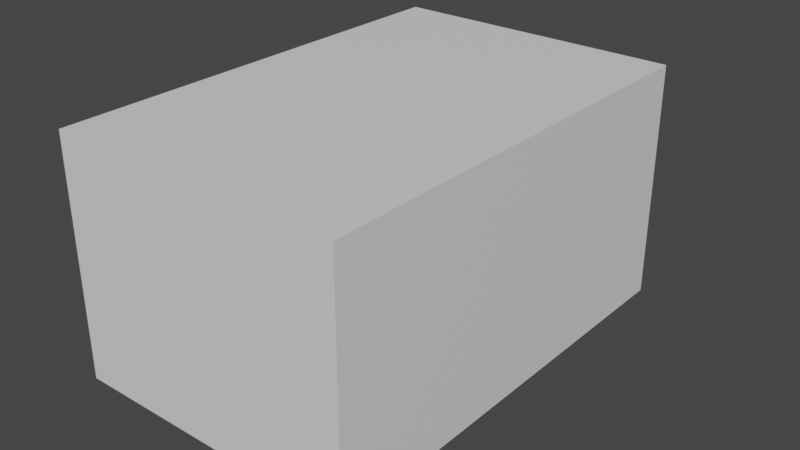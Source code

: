 # Source: staircase-room.blend  (saved by Blender 3.5.10; exported with 4.5.12 LTS)
import bpy
from mathutils import Matrix  # noqa: F401  (used for matrix-valued properties, if any)

bpy.ops.wm.read_factory_settings(use_empty=True)
scene = bpy.context.scene
scene.name = 'Scene'

# ---- collections
col_collection = bpy.data.collections.new('Collection'); scene.collection.children.link(col_collection)

# ---- materials (node trees are filled in below, after node groups)
mat_material = bpy.data.materials.new('Material')
mat_material.alpha_threshold = 0.0
mat_material.use_transparent_shadow = False
mat_material.diffuse_color = (0.8, 0.8, 0.8, 0.2)
mat_material.roughness = 0.5
mat_material.line_color = (0.0, 0.0, 0.0, 1.0)

# ---- material node trees
mat_material.use_nodes = True; mat_material.node_tree.nodes.clear()
_N = mat_material.node_tree.nodes; _L = mat_material.node_tree.links
n0 = _N.new('ShaderNodeOutputMaterial'); n0.name = 'Material Output'; n0.location = (300, 300)
n1 = _N.new('ShaderNodeBsdfPrincipled'); n1.name = 'Principled BSDF'; n1.location = (10, 300)
n1.distribution = 'GGX'
n1.subsurface_method = 'RANDOM_WALK_SKIN'
n1.inputs[3].default_value = 1.45
n1.inputs[27].default_value = (0.0, 0.0, 0.0, 1.0)
n1.inputs[28].default_value = 1.0
_L.new(n1.outputs[0], n0.inputs[0])
n0.is_active_output = True

# ---- world
world_world = bpy.data.worlds.new('World'); scene.world = world_world
world_world.use_nodes = True; world_world.node_tree.nodes.clear()
_N = world_world.node_tree.nodes; _L = world_world.node_tree.links
n0 = _N.new('ShaderNodeOutputWorld'); n0.name = 'World Output'; n0.location = (300, 300)
n1 = _N.new('ShaderNodeBackground'); n1.name = 'Background'; n1.location = (10, 300)
n1.inputs[0].default_value = (0.05088, 0.05088, 0.05088, 1.0)
_L.new(n1.outputs[0], n0.inputs[0])
n0.is_active_output = True
world_world.color = (0.05088, 0.05088, 0.05088)
world_world.use_sun_shadow = False
world_world.sun_shadow_jitter_overblur = 0.0

# ---- meshes
me_cube = bpy.data.meshes.new('Cube')
me_cube.from_pydata([(5.0, 6.0, 6.0), (5.0, 6.0, 0.0), (5.0, -6.0, 6.0), (5.0, -6.0, 0.0), (-5.0, 6.0, 6.0), (-5.0, 6.0, 0.0), (-5.0, -6.0, 6.0), (-5.0, -6.0, 0.0)], [], [(0, 4, 6, 2), (3, 2, 6, 7), (7, 6, 4, 5), (5, 1, 3, 7), (1, 0, 2, 3), (5, 4, 0, 1)])
_uv = me_cube.uv_layers.new(name='UVMap')
_uv.uv.foreach_set('vector', [0.625, 0.5, 0.875, 0.5, 0.875, 0.75, 0.625, 0.75, 0.375, 0.75, 0.625, 0.75, 0.625, 1.0, 0.375, 1.0, 0.375, 0.0, 0.625, 0.0, 0.625, 0.25, 0.375, 0.25, 0.125, 0.5, 0.375, 0.5, 0.375, 0.75, 0.125, 0.75, 0.375, 0.5, 0.625, 0.5, 0.625, 0.75, 0.375, 0.75, 0.375, 0.25, 0.625, 0.25, 0.625, 0.5, 0.375, 0.5])
me_cube.materials.append(mat_material)
me_cube.use_mirror_vertex_groups = False
me_cube.update()
me_cube_003 = bpy.data.meshes.new('Cube.003')
me_cube_003.from_pydata([(-1.0, -0.557, -1.0), (-1.0, -0.9107, 1.0), (1.0, -0.557, -1.0), (1.0, -0.9107, 1.0), (-1.0, 0.9581, 1.234), (1.0, 0.9106, -0.7656), (-1.0, 0.9106, -0.7656), (1.0, 0.9581, 1.234)], [], [(7, 4, 1, 3), (6, 5, 2, 0), (5, 7, 3, 2), (0, 1, 4, 6)])
_uv = me_cube_003.uv_layers.new(name='UVMap')
_uv.uv.foreach_set('vector', [0.625, 0.5235, 0.875, 0.5235, 0.875, 0.7388, 0.625, 0.7388, 0.125, 0.5294, 0.375, 0.5294, 0.375, 0.6946, 0.125, 0.6946, 0.375, 0.5294, 0.625, 0.5235, 0.625, 0.7388, 0.375, 0.6946, 0.375, 0.05537, 0.625, 0.01117, 0.625, 0.2265, 0.375, 0.2206])
me_cube_003.update()
me_cube_004 = bpy.data.meshes.new('Cube.004')
me_cube_004.from_pydata([(-1.0, -1.0, -1.0), (-1.0, -1.0, 1.0), (-1.0, 1.0, -1.0), (-1.0, 1.0, 1.0), (1.0, -1.0, -1.0), (1.0, -1.0, 1.0), (1.0, 1.0, -1.0), (1.0, 1.0, 1.0)], [], [(0, 1, 3, 2), (2, 3, 7, 6), (6, 7, 5, 4), (4, 5, 1, 0), (2, 6, 4, 0), (7, 3, 1, 5)])
_uv = me_cube_004.uv_layers.new(name='UVMap')
_uv.uv.foreach_set('vector', [0.375, 0.0, 0.625, 0.0, 0.625, 0.25, 0.375, 0.25, 0.375, 0.25, 0.625, 0.25, 0.625, 0.5, 0.375, 0.5, 0.375, 0.5, 0.625, 0.5, 0.625, 0.75, 0.375, 0.75, 0.375, 0.75, 0.625, 0.75, 0.625, 1.0, 0.375, 1.0, 0.125, 0.5, 0.375, 0.5, 0.375, 0.75, 0.125, 0.75, 0.625, 0.5, 0.875, 0.5, 0.875, 0.75, 0.625, 0.75])
me_cube_004.update()

# ---- objects
ob_room_outline = bpy.data.objects.new('room outline', me_cube)
ob_stairs = bpy.data.objects.new('stairs', me_cube_003)
ob_landing = bpy.data.objects.new('landing', me_cube_004)

# ---- transforms, parenting, visibility, modifiers, constraints
ob_room_outline.location = (0.0, 0.0, 0.0)
ob_room_outline.scale = (1.0, 1.261, 1.343)
ob_room_outline.lock_rotations_4d = False
ob_room_outline.empty_display_type = 'ARROWS'
ob_room_outline.lineart.crease_threshold = 0.0
ob_stairs.location = (-2.691e-16, 1.881, 1.919)
ob_stairs.rotation_euler = (0.3491, 7.594e-17, 1.339e-17)
ob_stairs.scale = (2.0, 7.668, 0.5)
ob_landing.location = (8.688e-16, 7.182, 3.913)
ob_landing.rotation_euler = (0.3491, 0.0, 0.0)
ob_landing.scale = (3.475, 0.9551, 0.5811)

# ---- collection membership
col_collection.objects.link(ob_room_outline)
col_collection.objects.link(ob_stairs)
col_collection.objects.link(ob_landing)

# ---- scene / render settings (as saved in the file)
scene.frame_start = 1; scene.frame_end = 250; scene.frame_set(1)
scene.render.engine = 'BLENDER_EEVEE_NEXT'
scene.cycles.sampling_pattern = 'TABULATED_SOBOL'
scene.view_settings.view_transform = 'Filmic'
bpy.context.view_layer.update()

# ---- added for rendering (the .blend has no active camera and no usable light): camera, sun
cam_auto = bpy.data.cameras.new('AutoCamera')
cam_auto.lens = 50.0
cam_auto.sensor_width = 36.0
cam_auto.clip_end = 1000.0
ob_auto_camera = bpy.data.objects.new('AutoCamera', cam_auto)
scene.collection.objects.link(ob_auto_camera)
ob_auto_camera.location = (19.7105, -22.9566, 19.3273)
ob_auto_camera.rotation_euler = (1.09748, -7.21219e-08, 0.694738)
scene.camera = ob_auto_camera
light_auto_sun = bpy.data.lights.new('AutoSun', 'SUN')
light_auto_sun.energy = 3.0
light_auto_sun.angle = 0.0523599
ob_auto_sun = bpy.data.objects.new('AutoSun', light_auto_sun)
scene.collection.objects.link(ob_auto_sun)
ob_auto_sun.rotation_euler = (0.872665, 0.174533, 0.523599)
bpy.context.view_layer.update()
